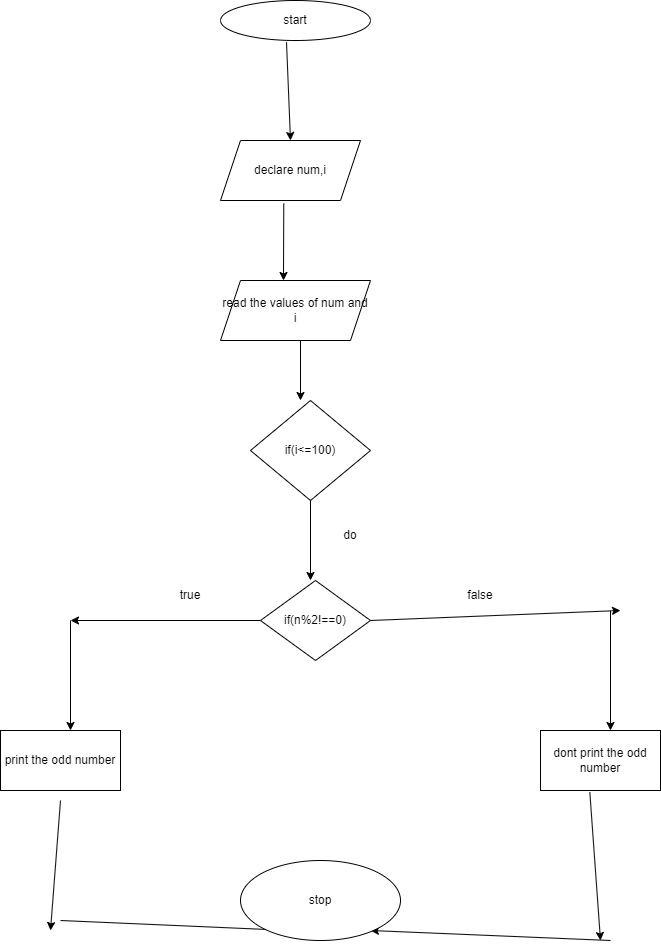

The diagram above was exported from draw.io. Its source (the exported page's mxGraphModel, read from the mxfile embedded in the PNG):
<mxGraphModel dx="794" dy="509" grid="1" gridSize="10" guides="1" tooltips="1" connect="1" arrows="1" fold="1" page="1" pageScale="1" pageWidth="827" pageHeight="1169" math="0" shadow="0">
  <root>
    <mxCell id="0" />
    <mxCell id="1" parent="0" />
    <mxCell id="HbDyVoSDoGSsqw25tgD2-1" value="start" style="ellipse;whiteSpace=wrap;html=1;" vertex="1" parent="1">
      <mxGeometry x="330" y="50" width="150" height="40" as="geometry" />
    </mxCell>
    <mxCell id="HbDyVoSDoGSsqw25tgD2-2" value="" style="endArrow=classic;html=1;rounded=0;exitX=0.44;exitY=1.042;exitDx=0;exitDy=0;exitPerimeter=0;" edge="1" parent="1" source="HbDyVoSDoGSsqw25tgD2-1">
      <mxGeometry width="50" height="50" relative="1" as="geometry">
        <mxPoint x="380" y="290" as="sourcePoint" />
        <mxPoint x="400" y="190" as="targetPoint" />
      </mxGeometry>
    </mxCell>
    <mxCell id="HbDyVoSDoGSsqw25tgD2-3" value="declare num,i" style="shape=parallelogram;perimeter=parallelogramPerimeter;whiteSpace=wrap;html=1;fixedSize=1;" vertex="1" parent="1">
      <mxGeometry x="330" y="190" width="140" height="60" as="geometry" />
    </mxCell>
    <mxCell id="HbDyVoSDoGSsqw25tgD2-4" value="" style="endArrow=classic;html=1;rounded=0;exitX=0.452;exitY=1.05;exitDx=0;exitDy=0;exitPerimeter=0;" edge="1" parent="1" source="HbDyVoSDoGSsqw25tgD2-3">
      <mxGeometry width="50" height="50" relative="1" as="geometry">
        <mxPoint x="380" y="290" as="sourcePoint" />
        <mxPoint x="393" y="330" as="targetPoint" />
      </mxGeometry>
    </mxCell>
    <mxCell id="HbDyVoSDoGSsqw25tgD2-5" value="read the values of num and i" style="shape=parallelogram;perimeter=parallelogramPerimeter;whiteSpace=wrap;html=1;fixedSize=1;" vertex="1" parent="1">
      <mxGeometry x="330" y="330" width="150" height="60" as="geometry" />
    </mxCell>
    <mxCell id="HbDyVoSDoGSsqw25tgD2-6" value="" style="endArrow=classic;html=1;rounded=0;" edge="1" parent="1">
      <mxGeometry width="50" height="50" relative="1" as="geometry">
        <mxPoint x="410" y="390" as="sourcePoint" />
        <mxPoint x="410" y="450" as="targetPoint" />
      </mxGeometry>
    </mxCell>
    <mxCell id="HbDyVoSDoGSsqw25tgD2-7" value="if(i&amp;lt;=100)" style="rhombus;whiteSpace=wrap;html=1;" vertex="1" parent="1">
      <mxGeometry x="360" y="450" width="120" height="100" as="geometry" />
    </mxCell>
    <mxCell id="HbDyVoSDoGSsqw25tgD2-8" value="" style="endArrow=classic;html=1;rounded=0;exitX=0.5;exitY=1;exitDx=0;exitDy=0;" edge="1" parent="1" source="HbDyVoSDoGSsqw25tgD2-7">
      <mxGeometry width="50" height="50" relative="1" as="geometry">
        <mxPoint x="420" y="560" as="sourcePoint" />
        <mxPoint x="420" y="630" as="targetPoint" />
      </mxGeometry>
    </mxCell>
    <mxCell id="HbDyVoSDoGSsqw25tgD2-9" value="do" style="text;html=1;strokeColor=none;fillColor=none;align=center;verticalAlign=middle;whiteSpace=wrap;rounded=0;" vertex="1" parent="1">
      <mxGeometry x="430" y="570" width="60" height="30" as="geometry" />
    </mxCell>
    <mxCell id="HbDyVoSDoGSsqw25tgD2-10" value="if(n%2!==0)" style="rhombus;whiteSpace=wrap;html=1;" vertex="1" parent="1">
      <mxGeometry x="370" y="630" width="110" height="80" as="geometry" />
    </mxCell>
    <mxCell id="HbDyVoSDoGSsqw25tgD2-11" value="" style="endArrow=classic;html=1;rounded=0;" edge="1" parent="1">
      <mxGeometry width="50" height="50" relative="1" as="geometry">
        <mxPoint x="370" y="670" as="sourcePoint" />
        <mxPoint x="180" y="670" as="targetPoint" />
      </mxGeometry>
    </mxCell>
    <mxCell id="HbDyVoSDoGSsqw25tgD2-12" value="" style="endArrow=classic;html=1;rounded=0;" edge="1" parent="1">
      <mxGeometry width="50" height="50" relative="1" as="geometry">
        <mxPoint x="480" y="670" as="sourcePoint" />
        <mxPoint x="730" y="660" as="targetPoint" />
      </mxGeometry>
    </mxCell>
    <mxCell id="HbDyVoSDoGSsqw25tgD2-13" value="true" style="text;html=1;strokeColor=none;fillColor=none;align=center;verticalAlign=middle;whiteSpace=wrap;rounded=0;" vertex="1" parent="1">
      <mxGeometry x="270" y="630" width="60" height="30" as="geometry" />
    </mxCell>
    <mxCell id="HbDyVoSDoGSsqw25tgD2-14" value="false" style="text;html=1;strokeColor=none;fillColor=none;align=center;verticalAlign=middle;whiteSpace=wrap;rounded=0;" vertex="1" parent="1">
      <mxGeometry x="560" y="630" width="60" height="30" as="geometry" />
    </mxCell>
    <mxCell id="HbDyVoSDoGSsqw25tgD2-15" value="" style="endArrow=classic;html=1;rounded=0;" edge="1" parent="1">
      <mxGeometry width="50" height="50" relative="1" as="geometry">
        <mxPoint x="180" y="670" as="sourcePoint" />
        <mxPoint x="180" y="780" as="targetPoint" />
      </mxGeometry>
    </mxCell>
    <mxCell id="HbDyVoSDoGSsqw25tgD2-16" value="print the odd number" style="rounded=0;whiteSpace=wrap;html=1;" vertex="1" parent="1">
      <mxGeometry x="110" y="780" width="120" height="60" as="geometry" />
    </mxCell>
    <mxCell id="HbDyVoSDoGSsqw25tgD2-17" value="" style="endArrow=classic;html=1;rounded=0;" edge="1" parent="1">
      <mxGeometry width="50" height="50" relative="1" as="geometry">
        <mxPoint x="720" y="660" as="sourcePoint" />
        <mxPoint x="720" y="780" as="targetPoint" />
      </mxGeometry>
    </mxCell>
    <mxCell id="HbDyVoSDoGSsqw25tgD2-18" value="dont print the odd number" style="rounded=0;whiteSpace=wrap;html=1;" vertex="1" parent="1">
      <mxGeometry x="650" y="780" width="120" height="60" as="geometry" />
    </mxCell>
    <mxCell id="HbDyVoSDoGSsqw25tgD2-19" value="" style="endArrow=classic;html=1;rounded=0;" edge="1" parent="1">
      <mxGeometry width="50" height="50" relative="1" as="geometry">
        <mxPoint x="170" y="850" as="sourcePoint" />
        <mxPoint x="160" y="980" as="targetPoint" />
      </mxGeometry>
    </mxCell>
    <mxCell id="HbDyVoSDoGSsqw25tgD2-20" value="" style="endArrow=classic;html=1;rounded=0;" edge="1" parent="1">
      <mxGeometry width="50" height="50" relative="1" as="geometry">
        <mxPoint x="170" y="970" as="sourcePoint" />
        <mxPoint x="400" y="980" as="targetPoint" />
      </mxGeometry>
    </mxCell>
    <mxCell id="HbDyVoSDoGSsqw25tgD2-21" value="" style="endArrow=classic;html=1;rounded=0;exitX=0.411;exitY=1.028;exitDx=0;exitDy=0;exitPerimeter=0;" edge="1" parent="1" source="HbDyVoSDoGSsqw25tgD2-18">
      <mxGeometry width="50" height="50" relative="1" as="geometry">
        <mxPoint x="380" y="980" as="sourcePoint" />
        <mxPoint x="710" y="990" as="targetPoint" />
      </mxGeometry>
    </mxCell>
    <mxCell id="HbDyVoSDoGSsqw25tgD2-22" value="" style="endArrow=classic;html=1;rounded=0;" edge="1" parent="1">
      <mxGeometry width="50" height="50" relative="1" as="geometry">
        <mxPoint x="720" y="990" as="sourcePoint" />
        <mxPoint x="480" y="980" as="targetPoint" />
      </mxGeometry>
    </mxCell>
    <mxCell id="HbDyVoSDoGSsqw25tgD2-23" value="stop" style="ellipse;whiteSpace=wrap;html=1;" vertex="1" parent="1">
      <mxGeometry x="350" y="910" width="160" height="80" as="geometry" />
    </mxCell>
  </root>
</mxGraphModel>